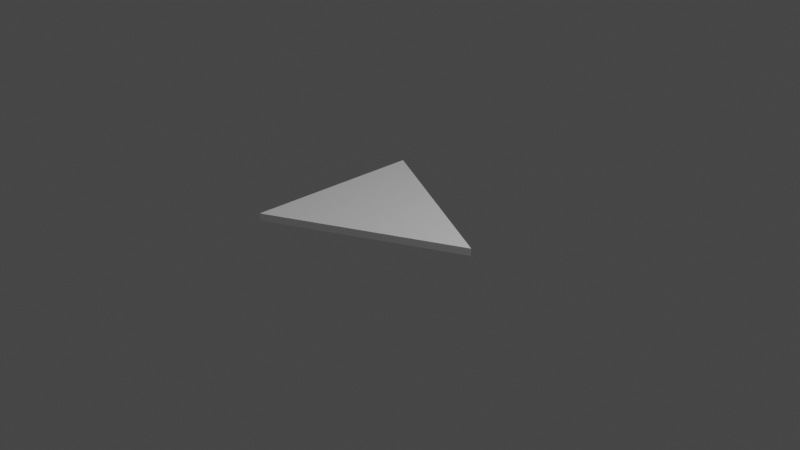# Source: ArrowIndicator.blend  (saved by Blender 3.2.14; exported with 4.5.12 LTS)
import bpy
from mathutils import Matrix  # noqa: F401  (used for matrix-valued properties, if any)

bpy.ops.wm.read_factory_settings(use_empty=True)
scene = bpy.context.scene
scene.name = 'Scene'

# ---- collections
col_collection = bpy.data.collections.new('Collection'); scene.collection.children.link(col_collection)

# ---- materials (node trees are filled in below, after node groups)
mat_material = bpy.data.materials.new('Material')
mat_material.alpha_threshold = 0.0
mat_material.use_transparent_shadow = False
mat_material.line_color = (0.0, 0.0, 0.0, 1.0)

# ---- material node trees
mat_material.use_nodes = True; mat_material.node_tree.nodes.clear()
_N = mat_material.node_tree.nodes; _L = mat_material.node_tree.links
n0 = _N.new('ShaderNodeOutputMaterial'); n0.name = 'Material Output'; n0.location = (300, 300)
n1 = _N.new('ShaderNodeBsdfPrincipled'); n1.name = 'Principled BSDF'; n1.location = (10, 300)
n1.distribution = 'GGX'
n1.subsurface_method = 'RANDOM_WALK_SKIN'
n1.inputs[2].default_value = 0.4
n1.inputs[3].default_value = 1.45
n1.inputs[27].default_value = (0.0, 0.0, 0.0, 1.0)
n1.inputs[28].default_value = 1.0
_L.new(n1.outputs[0], n0.inputs[0])
n0.is_active_output = True

# ---- world
world_world = bpy.data.worlds.new('World'); scene.world = world_world
world_world.use_nodes = True; world_world.node_tree.nodes.clear()
_N = world_world.node_tree.nodes; _L = world_world.node_tree.links
n0 = _N.new('ShaderNodeOutputWorld'); n0.name = 'World Output'; n0.location = (300, 300)
n1 = _N.new('ShaderNodeBackground'); n1.name = 'Background'; n1.location = (10, 300)
n1.inputs[0].default_value = (0.05088, 0.05088, 0.05088, 1.0)
_L.new(n1.outputs[0], n0.inputs[0])
n0.is_active_output = True
world_world.color = (0.05088, 0.05088, 0.05088)
world_world.use_sun_shadow = False
world_world.sun_shadow_jitter_overblur = 0.0

# ---- cameras
cam_camera = bpy.data.cameras.new('Camera')
cam_camera.clip_end = 100.0
cam_camera.ortho_scale = 7.314

# ---- lights
light_light = bpy.data.lights.new('Light', 'POINT')
light_light.transmission_factor = 0.0
light_light.energy = 1000.0
light_light.shadow_soft_size = 0.1
light_light.shadow_maximum_resolution = 0.006
light_light.use_absolute_resolution = True

# ---- meshes
me_cube = bpy.data.meshes.new('Cube')
me_cube.from_pydata([(1.0, 0.0, -0.03999), (-1.0, 1.0, 0.03999), (-1.0, 1.0, -0.03999), (-1.0, -1.0, 0.03999), (-1.0, -1.0, -0.03999), (-1.0, 0.0, -0.03999), (1.0, 0.0, 0.03999), (-1.0, 0.0, 0.03999)], [], [(6, 7, 3), (0, 6, 3, 4), (5, 7, 1, 2), (5, 0, 4), (2, 1, 6, 0), (2, 0, 5), (4, 3, 7, 5), (6, 1, 7)])
_uv = me_cube.uv_layers.new(name='UVMap')
_uv.uv.foreach_set('vector', [0.625, 0.625, 0.875, 0.625, 0.875, 0.75, 0.375, 0.625, 0.625, 0.625, 0.625, 1.0, 0.375, 1.0, 0.375, 0.125, 0.625, 0.125, 0.625, 0.25, 0.375, 0.25, 0.125, 0.625, 0.375, 0.625, 0.125, 0.75, 0.375, 0.25, 0.625, 0.25, 0.625, 0.625, 0.375, 0.625, 0.125, 0.5, 0.375, 0.625, 0.125, 0.625, 0.375, 0.0, 0.625, 0.0, 0.625, 0.125, 0.375, 0.125, 0.625, 0.625, 0.875, 0.5, 0.875, 0.625])
me_cube.materials.append(mat_material)
me_cube.use_mirror_vertex_groups = False
me_cube.update()

# ---- objects
ob_cube = bpy.data.objects.new('Cube', me_cube)
ob_light = bpy.data.objects.new('Light', light_light)
ob_camera = bpy.data.objects.new('Camera', cam_camera)

# ---- transforms, parenting, visibility, modifiers, constraints
ob_cube.location = (0.0, 0.0, 0.0)
ob_cube.lock_rotations_4d = False
ob_cube.empty_display_type = 'ARROWS'
ob_cube.lineart.crease_threshold = 0.0
ob_light.location = (4.076, 1.005, 5.904)
ob_light.rotation_euler = (0.6503, 0.05522, 1.866)
ob_light.lock_rotations_4d = False
ob_light.empty_display_type = 'ARROWS'
ob_light.color = (0.0, 0.0, 0.0, 0.0)
ob_light.lineart.crease_threshold = 0.0
ob_camera.location = (7.359, -6.926, 4.958)
ob_camera.rotation_euler = (1.109, 0.0, 0.8149)
ob_camera.lock_rotations_4d = False
ob_camera.empty_display_type = 'ARROWS'
ob_camera.color = (0.0, 0.0, 0.0, 0.0)
ob_camera.display_type = 'WIRE'
ob_camera.lineart.crease_threshold = 0.0

# ---- collection membership
col_collection.objects.link(ob_cube)
col_collection.objects.link(ob_light)
col_collection.objects.link(ob_camera)

# ---- scene / render settings (as saved in the file)
scene.camera = ob_camera
scene.frame_start = 1; scene.frame_end = 250; scene.frame_set(1)
scene.render.engine = 'BLENDER_EEVEE_NEXT'
scene.cycles.sampling_pattern = 'TABULATED_SOBOL'
scene.cycles.use_light_tree = False
scene.view_settings.view_transform = 'Filmic'
bpy.context.view_layer.update()
